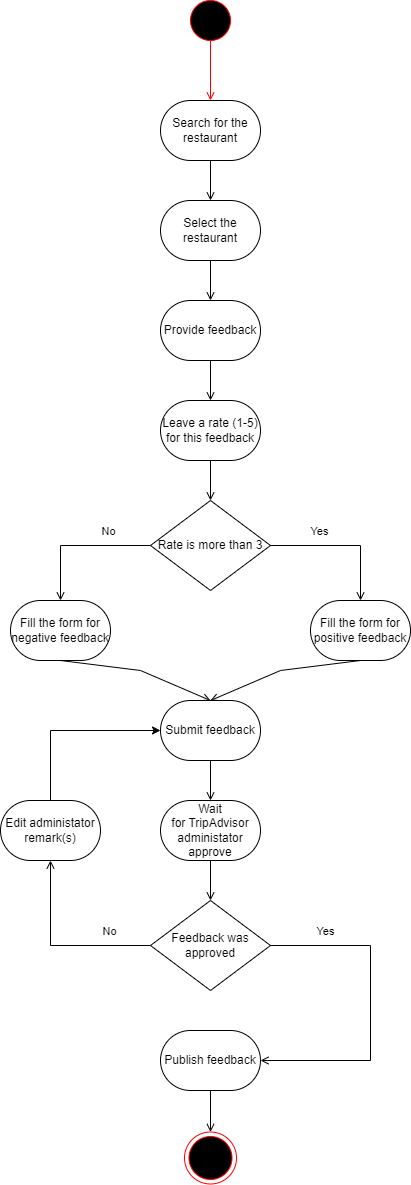

The diagram above was exported from draw.io. Its source (the exported page's mxGraphModel, read from the mxfile embedded in the PNG):
<mxGraphModel dx="1434" dy="699" grid="1" gridSize="10" guides="1" tooltips="1" connect="1" arrows="1" fold="1" page="1" pageScale="1" pageWidth="827" pageHeight="1169" math="0" shadow="0">
  <root>
    <mxCell id="0" />
    <mxCell id="1" parent="0" />
    <mxCell id="NDPHAgr9kZ4WploM82Da-1" value="" style="ellipse;whiteSpace=wrap;html=1;aspect=fixed;strokeColor=#ff0000;fillColor=#000000;" parent="1" vertex="1">
      <mxGeometry x="400" width="40" height="40" as="geometry" />
    </mxCell>
    <mxCell id="NDPHAgr9kZ4WploM82Da-4" value="Search for the restaurant" style="rounded=1;whiteSpace=wrap;html=1;arcSize=50;" parent="1" vertex="1">
      <mxGeometry x="370" y="100" width="100" height="60" as="geometry" />
    </mxCell>
    <mxCell id="NDPHAgr9kZ4WploM82Da-5" value="" style="endArrow=open;html=1;rounded=0;exitX=0.5;exitY=1;exitDx=0;exitDy=0;entryX=0.5;entryY=0;entryDx=0;entryDy=0;strokeColor=#FF0000;endFill=0;" parent="1" source="NDPHAgr9kZ4WploM82Da-1" target="NDPHAgr9kZ4WploM82Da-4" edge="1">
      <mxGeometry width="50" height="50" relative="1" as="geometry">
        <mxPoint x="390" y="120" as="sourcePoint" />
        <mxPoint x="440" y="70" as="targetPoint" />
      </mxGeometry>
    </mxCell>
    <mxCell id="NDPHAgr9kZ4WploM82Da-6" value="Select the restaurant" style="rounded=1;whiteSpace=wrap;html=1;arcSize=50;" parent="1" vertex="1">
      <mxGeometry x="370" y="200" width="100" height="60" as="geometry" />
    </mxCell>
    <mxCell id="NDPHAgr9kZ4WploM82Da-7" value="" style="endArrow=open;html=1;rounded=0;exitX=0.5;exitY=1;exitDx=0;exitDy=0;entryX=0.5;entryY=0;entryDx=0;entryDy=0;endFill=0;" parent="1" source="NDPHAgr9kZ4WploM82Da-4" target="NDPHAgr9kZ4WploM82Da-6" edge="1">
      <mxGeometry width="50" height="50" relative="1" as="geometry">
        <mxPoint x="240" y="220" as="sourcePoint" />
        <mxPoint x="290" y="170" as="targetPoint" />
      </mxGeometry>
    </mxCell>
    <mxCell id="NDPHAgr9kZ4WploM82Da-8" value="Provide feedback" style="rounded=1;whiteSpace=wrap;html=1;arcSize=50;" parent="1" vertex="1">
      <mxGeometry x="370" y="300" width="100" height="60" as="geometry" />
    </mxCell>
    <mxCell id="NDPHAgr9kZ4WploM82Da-9" value="" style="endArrow=open;html=1;rounded=0;exitX=0.5;exitY=1;exitDx=0;exitDy=0;entryX=0.5;entryY=0;entryDx=0;entryDy=0;endFill=0;" parent="1" source="NDPHAgr9kZ4WploM82Da-6" target="NDPHAgr9kZ4WploM82Da-8" edge="1">
      <mxGeometry width="50" height="50" relative="1" as="geometry">
        <mxPoint x="420" y="320" as="sourcePoint" />
        <mxPoint x="470" y="270" as="targetPoint" />
      </mxGeometry>
    </mxCell>
    <mxCell id="NDPHAgr9kZ4WploM82Da-10" value="Rate is more than 3" style="rhombus;whiteSpace=wrap;html=1;" parent="1" vertex="1">
      <mxGeometry x="360" y="500" width="120" height="90" as="geometry" />
    </mxCell>
    <mxCell id="NDPHAgr9kZ4WploM82Da-12" value="" style="endArrow=open;html=1;rounded=0;exitX=0;exitY=0.5;exitDx=0;exitDy=0;entryX=0.5;entryY=0;entryDx=0;entryDy=0;endFill=0;" parent="1" source="NDPHAgr9kZ4WploM82Da-10" target="NDPHAgr9kZ4WploM82Da-18" edge="1">
      <mxGeometry width="50" height="50" relative="1" as="geometry">
        <mxPoint x="240" y="580" as="sourcePoint" />
        <mxPoint x="280" y="600" as="targetPoint" />
        <Array as="points">
          <mxPoint x="270" y="545" />
        </Array>
      </mxGeometry>
    </mxCell>
    <mxCell id="NDPHAgr9kZ4WploM82Da-13" value="No" style="edgeLabel;html=1;align=center;verticalAlign=middle;resizable=0;points=[];" parent="NDPHAgr9kZ4WploM82Da-12" connectable="0" vertex="1">
      <mxGeometry x="-0.5323" y="-1" relative="1" as="geometry">
        <mxPoint x="-9" y="-14" as="offset" />
      </mxGeometry>
    </mxCell>
    <mxCell id="NDPHAgr9kZ4WploM82Da-16" value="" style="endArrow=open;html=1;rounded=0;exitX=1;exitY=0.5;exitDx=0;exitDy=0;entryX=0.5;entryY=0;entryDx=0;entryDy=0;endFill=0;" parent="1" source="NDPHAgr9kZ4WploM82Da-10" target="NDPHAgr9kZ4WploM82Da-19" edge="1">
      <mxGeometry width="50" height="50" relative="1" as="geometry">
        <mxPoint x="510" y="580" as="sourcePoint" />
        <mxPoint x="580" y="600" as="targetPoint" />
        <Array as="points">
          <mxPoint x="570" y="545" />
        </Array>
      </mxGeometry>
    </mxCell>
    <mxCell id="NDPHAgr9kZ4WploM82Da-17" value="Yes" style="edgeLabel;html=1;align=center;verticalAlign=middle;resizable=0;points=[];" parent="NDPHAgr9kZ4WploM82Da-16" connectable="0" vertex="1">
      <mxGeometry x="-0.4931" y="-1" relative="1" as="geometry">
        <mxPoint x="11" y="-16" as="offset" />
      </mxGeometry>
    </mxCell>
    <mxCell id="NDPHAgr9kZ4WploM82Da-18" value="Fill the form for negative feedback" style="rounded=1;whiteSpace=wrap;html=1;arcSize=50;" parent="1" vertex="1">
      <mxGeometry x="220" y="600" width="100" height="60" as="geometry" />
    </mxCell>
    <mxCell id="NDPHAgr9kZ4WploM82Da-19" value="Fill the form for positive feedback" style="rounded=1;whiteSpace=wrap;html=1;arcSize=50;" parent="1" vertex="1">
      <mxGeometry x="520" y="600" width="100" height="60" as="geometry" />
    </mxCell>
    <mxCell id="NDPHAgr9kZ4WploM82Da-20" value="Leave a rate (1-5) for this feedback" style="rounded=1;whiteSpace=wrap;html=1;arcSize=50;" parent="1" vertex="1">
      <mxGeometry x="370" y="400" width="100" height="60" as="geometry" />
    </mxCell>
    <mxCell id="NDPHAgr9kZ4WploM82Da-21" value="" style="endArrow=open;html=1;rounded=0;exitX=0.5;exitY=1;exitDx=0;exitDy=0;entryX=0.5;entryY=0;entryDx=0;entryDy=0;endFill=0;" parent="1" source="NDPHAgr9kZ4WploM82Da-8" target="NDPHAgr9kZ4WploM82Da-20" edge="1">
      <mxGeometry width="50" height="50" relative="1" as="geometry">
        <mxPoint x="210" y="460" as="sourcePoint" />
        <mxPoint x="260" y="410" as="targetPoint" />
      </mxGeometry>
    </mxCell>
    <mxCell id="NDPHAgr9kZ4WploM82Da-22" value="" style="endArrow=open;html=1;rounded=0;exitX=0.5;exitY=1;exitDx=0;exitDy=0;entryX=0.5;entryY=0;entryDx=0;entryDy=0;endFill=0;" parent="1" source="NDPHAgr9kZ4WploM82Da-20" target="NDPHAgr9kZ4WploM82Da-10" edge="1">
      <mxGeometry width="50" height="50" relative="1" as="geometry">
        <mxPoint x="190" y="510" as="sourcePoint" />
        <mxPoint x="240" y="460" as="targetPoint" />
      </mxGeometry>
    </mxCell>
    <mxCell id="NDPHAgr9kZ4WploM82Da-23" value="Submit feedback" style="rounded=1;whiteSpace=wrap;html=1;arcSize=50;" parent="1" vertex="1">
      <mxGeometry x="370" y="700" width="100" height="60" as="geometry" />
    </mxCell>
    <mxCell id="NDPHAgr9kZ4WploM82Da-25" value="" style="endArrow=open;html=1;rounded=0;exitX=0.5;exitY=1;exitDx=0;exitDy=0;entryX=0.5;entryY=0;entryDx=0;entryDy=0;endFill=0;" parent="1" source="NDPHAgr9kZ4WploM82Da-18" target="NDPHAgr9kZ4WploM82Da-23" edge="1">
      <mxGeometry width="50" height="50" relative="1" as="geometry">
        <mxPoint x="290" y="740" as="sourcePoint" />
        <mxPoint x="340" y="690" as="targetPoint" />
        <Array as="points">
          <mxPoint x="350" y="670" />
        </Array>
      </mxGeometry>
    </mxCell>
    <mxCell id="NDPHAgr9kZ4WploM82Da-26" value="" style="endArrow=open;html=1;rounded=0;exitX=0.5;exitY=1;exitDx=0;exitDy=0;entryX=0.5;entryY=0;entryDx=0;entryDy=0;endFill=0;" parent="1" source="NDPHAgr9kZ4WploM82Da-19" target="NDPHAgr9kZ4WploM82Da-23" edge="1">
      <mxGeometry width="50" height="50" relative="1" as="geometry">
        <mxPoint x="510" y="730" as="sourcePoint" />
        <mxPoint x="560" y="680" as="targetPoint" />
        <Array as="points">
          <mxPoint x="490" y="670" />
        </Array>
      </mxGeometry>
    </mxCell>
    <mxCell id="NDPHAgr9kZ4WploM82Da-27" value="Wait for&amp;nbsp;TripAdvisor administator approve" style="rounded=1;whiteSpace=wrap;html=1;arcSize=50;" parent="1" vertex="1">
      <mxGeometry x="370" y="800" width="100" height="60" as="geometry" />
    </mxCell>
    <mxCell id="NDPHAgr9kZ4WploM82Da-28" value="" style="endArrow=open;html=1;rounded=0;exitX=0.5;exitY=1;exitDx=0;exitDy=0;entryX=0.5;entryY=0;entryDx=0;entryDy=0;endFill=0;" parent="1" source="NDPHAgr9kZ4WploM82Da-23" target="NDPHAgr9kZ4WploM82Da-27" edge="1">
      <mxGeometry width="50" height="50" relative="1" as="geometry">
        <mxPoint x="530" y="770" as="sourcePoint" />
        <mxPoint x="530" y="810" as="targetPoint" />
      </mxGeometry>
    </mxCell>
    <mxCell id="NDPHAgr9kZ4WploM82Da-30" value="Feedback was approved" style="rhombus;whiteSpace=wrap;html=1;" parent="1" vertex="1">
      <mxGeometry x="360" y="900" width="120" height="90" as="geometry" />
    </mxCell>
    <mxCell id="NDPHAgr9kZ4WploM82Da-31" value="" style="endArrow=open;html=1;rounded=0;exitX=0;exitY=0.5;exitDx=0;exitDy=0;entryX=0.5;entryY=1;entryDx=0;entryDy=0;endFill=0;" parent="1" source="NDPHAgr9kZ4WploM82Da-30" target="NDPHAgr9kZ4WploM82Da-33" edge="1">
      <mxGeometry width="50" height="50" relative="1" as="geometry">
        <mxPoint x="250" y="970" as="sourcePoint" />
        <mxPoint x="260" y="840" as="targetPoint" />
        <Array as="points">
          <mxPoint x="260" y="945" />
        </Array>
      </mxGeometry>
    </mxCell>
    <mxCell id="NDPHAgr9kZ4WploM82Da-32" value="No" style="edgeLabel;html=1;align=center;verticalAlign=middle;resizable=0;points=[];" parent="NDPHAgr9kZ4WploM82Da-31" connectable="0" vertex="1">
      <mxGeometry x="-0.1171" y="-1" relative="1" as="geometry">
        <mxPoint x="40" y="-14" as="offset" />
      </mxGeometry>
    </mxCell>
    <mxCell id="NDPHAgr9kZ4WploM82Da-33" value="Edit administator remark(s)" style="rounded=1;whiteSpace=wrap;html=1;arcSize=50;" parent="1" vertex="1">
      <mxGeometry x="210" y="800" width="100" height="60" as="geometry" />
    </mxCell>
    <mxCell id="NDPHAgr9kZ4WploM82Da-34" value="" style="endArrow=classic;html=1;rounded=0;exitX=0.5;exitY=0;exitDx=0;exitDy=0;entryX=0;entryY=0.5;entryDx=0;entryDy=0;" parent="1" source="NDPHAgr9kZ4WploM82Da-33" target="NDPHAgr9kZ4WploM82Da-23" edge="1">
      <mxGeometry width="50" height="50" relative="1" as="geometry">
        <mxPoint x="220" y="790" as="sourcePoint" />
        <mxPoint x="260" y="730" as="targetPoint" />
        <Array as="points">
          <mxPoint x="260" y="730" />
        </Array>
      </mxGeometry>
    </mxCell>
    <mxCell id="NDPHAgr9kZ4WploM82Da-35" value="" style="endArrow=open;html=1;rounded=0;exitX=0.5;exitY=1;exitDx=0;exitDy=0;entryX=0.5;entryY=0;entryDx=0;entryDy=0;endFill=0;" parent="1" source="NDPHAgr9kZ4WploM82Da-27" target="NDPHAgr9kZ4WploM82Da-30" edge="1">
      <mxGeometry width="50" height="50" relative="1" as="geometry">
        <mxPoint x="470" y="920" as="sourcePoint" />
        <mxPoint x="520" y="870" as="targetPoint" />
      </mxGeometry>
    </mxCell>
    <mxCell id="NDPHAgr9kZ4WploM82Da-36" value="" style="endArrow=open;html=1;rounded=0;exitX=1;exitY=0.5;exitDx=0;exitDy=0;entryX=1;entryY=0.5;entryDx=0;entryDy=0;endFill=0;" parent="1" source="NDPHAgr9kZ4WploM82Da-30" target="NDPHAgr9kZ4WploM82Da-38" edge="1">
      <mxGeometry width="50" height="50" relative="1" as="geometry">
        <mxPoint x="550" y="1020" as="sourcePoint" />
        <mxPoint x="480" y="1040" as="targetPoint" />
        <Array as="points">
          <mxPoint x="580" y="945" />
          <mxPoint x="580" y="1060" />
        </Array>
      </mxGeometry>
    </mxCell>
    <mxCell id="NDPHAgr9kZ4WploM82Da-37" value="Yes" style="edgeLabel;html=1;align=center;verticalAlign=middle;resizable=0;points=[];" parent="NDPHAgr9kZ4WploM82Da-36" connectable="0" vertex="1">
      <mxGeometry x="-0.6022" relative="1" as="geometry">
        <mxPoint x="-11" y="-15" as="offset" />
      </mxGeometry>
    </mxCell>
    <mxCell id="NDPHAgr9kZ4WploM82Da-38" value="Publish feedback" style="rounded=1;whiteSpace=wrap;html=1;arcSize=50;" parent="1" vertex="1">
      <mxGeometry x="370" y="1030" width="100" height="60" as="geometry" />
    </mxCell>
    <mxCell id="NDPHAgr9kZ4WploM82Da-39" value="" style="ellipse;whiteSpace=wrap;html=1;aspect=fixed;strokeColor=#FF0000;fillColor=#FFFFFF;" parent="1" vertex="1">
      <mxGeometry x="394" y="1131.5" width="52" height="52" as="geometry" />
    </mxCell>
    <mxCell id="NDPHAgr9kZ4WploM82Da-40" value="" style="ellipse;whiteSpace=wrap;html=1;aspect=fixed;strokeColor=#ff0000;fillColor=#000000;" parent="1" vertex="1">
      <mxGeometry x="398.5" y="1136" width="43" height="43" as="geometry" />
    </mxCell>
    <mxCell id="NDPHAgr9kZ4WploM82Da-41" value="" style="endArrow=open;html=1;rounded=0;exitX=0.5;exitY=1;exitDx=0;exitDy=0;entryX=0.5;entryY=0;entryDx=0;entryDy=0;endFill=0;" parent="1" source="NDPHAgr9kZ4WploM82Da-38" target="NDPHAgr9kZ4WploM82Da-39" edge="1">
      <mxGeometry width="50" height="50" relative="1" as="geometry">
        <mxPoint x="480" y="1150" as="sourcePoint" />
        <mxPoint x="530" y="1100" as="targetPoint" />
      </mxGeometry>
    </mxCell>
  </root>
</mxGraphModel>